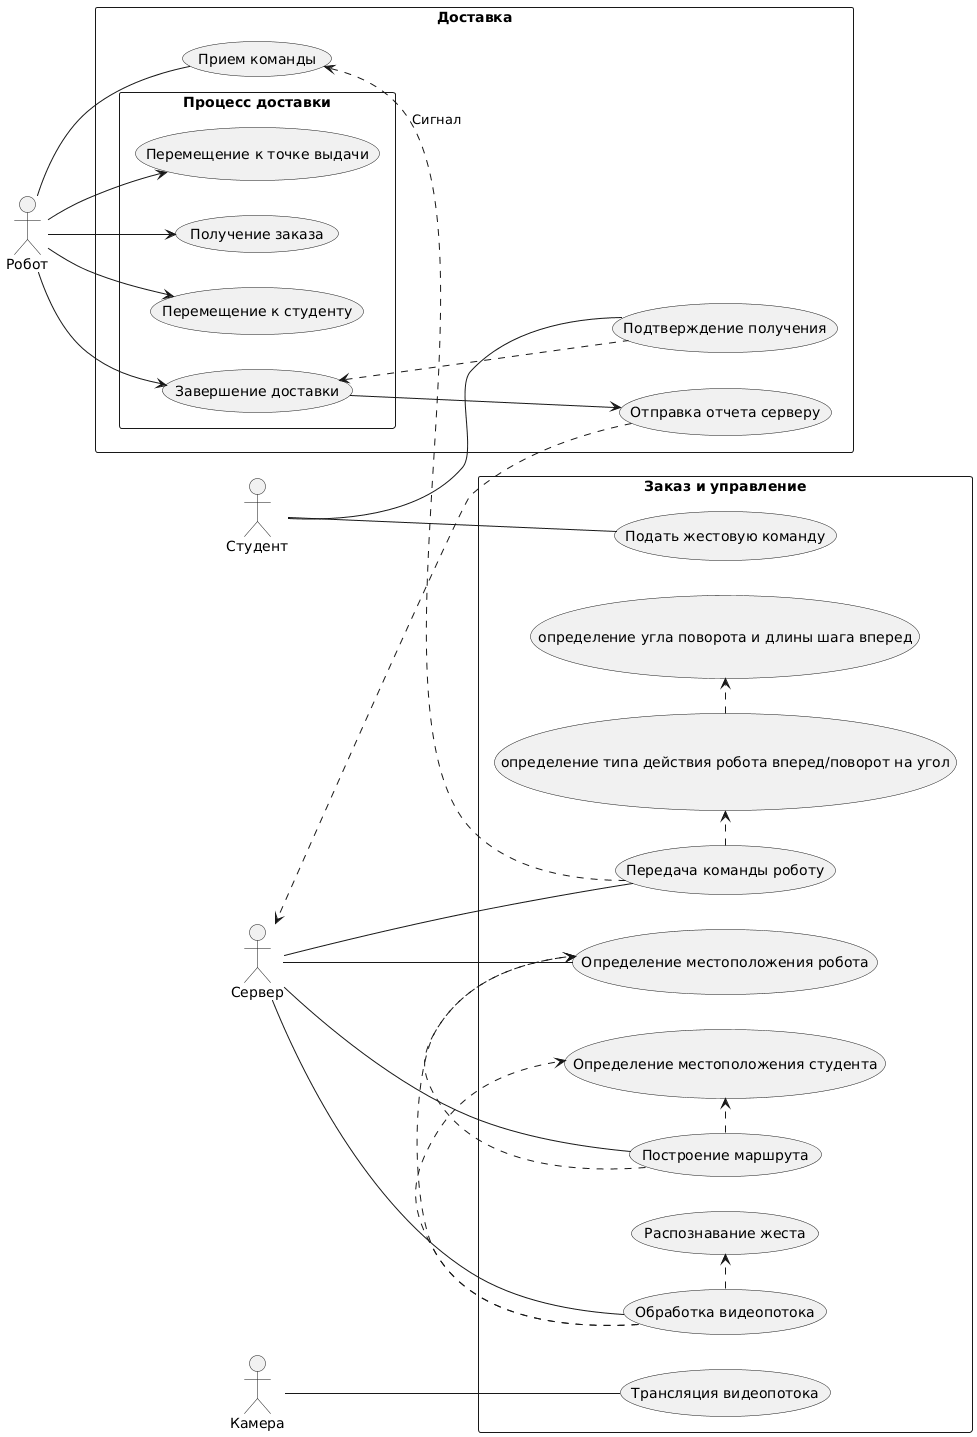

The diagram above was rendered by PlantUML. Its source (embedded in the PNG):
@startuml
left to right direction
skinparam packageStyle rectangle

actor Студент
actor Камера
actor Сервер
actor Робот

rectangle "Заказ и управление" {
  Студент -- (Подать жестовую команду)
  Камера -- (Трансляция видеопотока)
  Сервер -- (Обработка видеопотока)
  (Обработка видеопотока) .> (Распознавание жеста) 
  (Обработка видеопотока) .> (Определение местоположения робота)
  (Обработка видеопотока) .> (Определение местоположения студента)
  Сервер -- (Определение местоположения робота)
  Сервер -- (Построение маршрута)
  (Построение маршрута) .> (Определение местоположения студента)
  (Построение маршрута) .> (Определение местоположения робота) 
  (Передача команды роботу) .> (определение типа действия робота вперед/поворот на угол)
  (определение типа действия робота вперед/поворот на угол) .> (определение угла поворота и длины шага вперед)
  Сервер -- (Передача команды роботу)
}

rectangle Доставка {
  Робот -- (Прием команды)
  (Передача команды роботу) .> (Прием команды) : Сигнал
  
  rectangle "Процесс доставки" {
    Робот --> (Перемещение к точке выдачи)
    Робот --> (Получение заказа)
    Робот --> (Перемещение к студенту)
    Робот --> (Завершение доставки)
  }
  
  Студент -- (Подтверждение получения)
  (Завершение доставки) <.. (Подтверждение получения)
  (Завершение доставки) --> (Отправка отчета серверу)
  (Отправка отчета серверу) ..> Сервер
}
@enduml